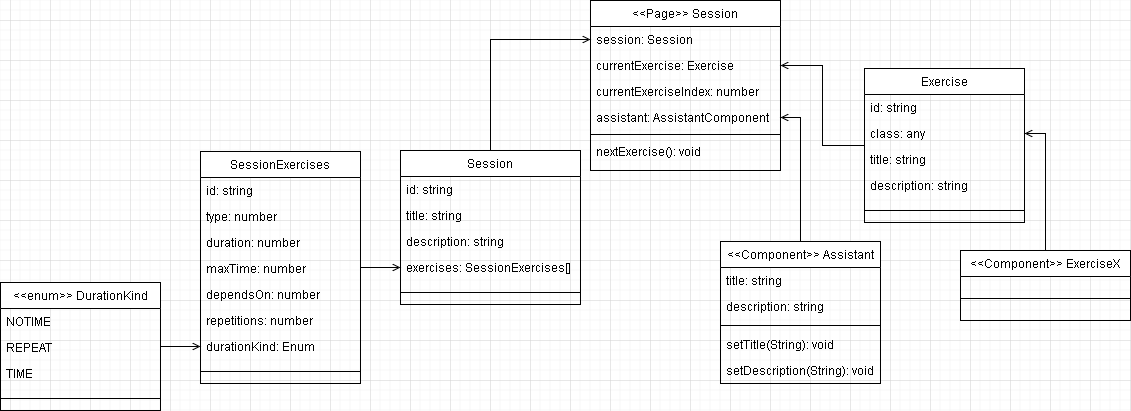

The diagram above was exported from draw.io. Its source (the exported page's mxGraphModel, read from the mxfile embedded in the PNG):
<mxGraphModel dx="2249" dy="1938" grid="1" gridSize="10" guides="1" tooltips="1" connect="1" arrows="1" fold="1" page="1" pageScale="1" pageWidth="827" pageHeight="1169" math="0" shadow="0">
  <root>
    <mxCell id="WIyWlLk6GJQsqaUBKTNV-0" />
    <mxCell id="WIyWlLk6GJQsqaUBKTNV-1" parent="WIyWlLk6GJQsqaUBKTNV-0" />
    <mxCell id="0R8ezERrZQjT2pG6yXwZ-3" style="edgeStyle=orthogonalEdgeStyle;rounded=0;orthogonalLoop=1;jettySize=auto;html=1;entryX=1;entryY=0.5;entryDx=0;entryDy=0;endArrow=open;endFill=0;" edge="1" parent="WIyWlLk6GJQsqaUBKTNV-1" source="ftpSvzuKoXauLpi98ZD7-42" target="0R8ezERrZQjT2pG6yXwZ-2">
      <mxGeometry relative="1" as="geometry" />
    </mxCell>
    <mxCell id="0R8ezERrZQjT2pG6yXwZ-43" style="edgeStyle=orthogonalEdgeStyle;rounded=0;orthogonalLoop=1;jettySize=auto;html=1;entryX=0;entryY=0.5;entryDx=0;entryDy=0;endArrow=open;endFill=0;" edge="1" parent="WIyWlLk6GJQsqaUBKTNV-1" source="0R8ezERrZQjT2pG6yXwZ-4" target="zkfFHV4jXpPFQw0GAbJ--18">
      <mxGeometry relative="1" as="geometry" />
    </mxCell>
    <mxCell id="0R8ezERrZQjT2pG6yXwZ-41" style="edgeStyle=orthogonalEdgeStyle;rounded=0;orthogonalLoop=1;jettySize=auto;html=1;entryX=0;entryY=0.5;entryDx=0;entryDy=0;endArrow=open;endFill=0;" edge="1" parent="WIyWlLk6GJQsqaUBKTNV-1" source="0R8ezERrZQjT2pG6yXwZ-19" target="0R8ezERrZQjT2pG6yXwZ-13">
      <mxGeometry relative="1" as="geometry" />
    </mxCell>
    <mxCell id="0R8ezERrZQjT2pG6yXwZ-42" style="edgeStyle=orthogonalEdgeStyle;rounded=0;orthogonalLoop=1;jettySize=auto;html=1;entryX=0;entryY=0.5;entryDx=0;entryDy=0;endArrow=open;endFill=0;" edge="1" parent="WIyWlLk6GJQsqaUBKTNV-1" source="0R8ezERrZQjT2pG6yXwZ-32" target="0R8ezERrZQjT2pG6yXwZ-28">
      <mxGeometry relative="1" as="geometry" />
    </mxCell>
    <mxCell id="0R8ezERrZQjT2pG6yXwZ-46" style="edgeStyle=orthogonalEdgeStyle;rounded=0;orthogonalLoop=1;jettySize=auto;html=1;entryX=1;entryY=0.5;entryDx=0;entryDy=0;endArrow=open;endFill=0;" edge="1" parent="WIyWlLk6GJQsqaUBKTNV-1" source="zkfFHV4jXpPFQw0GAbJ--0" target="zkfFHV4jXpPFQw0GAbJ--19">
      <mxGeometry relative="1" as="geometry" />
    </mxCell>
    <mxCell id="0R8ezERrZQjT2pG6yXwZ-4" value="Session" style="swimlane;fontStyle=0;align=center;verticalAlign=top;childLayout=stackLayout;horizontal=1;startSize=26;horizontalStack=0;resizeParent=1;resizeLast=0;collapsible=1;marginBottom=0;rounded=0;shadow=0;strokeWidth=1;" vertex="1" parent="WIyWlLk6GJQsqaUBKTNV-1">
      <mxGeometry x="-130" y="-430" width="180" height="154" as="geometry">
        <mxRectangle x="230" y="140" width="160" height="26" as="alternateBounds" />
      </mxGeometry>
    </mxCell>
    <mxCell id="0R8ezERrZQjT2pG6yXwZ-5" value="id: string" style="text;align=left;verticalAlign=top;spacingLeft=4;spacingRight=4;overflow=hidden;rotatable=0;points=[[0,0.5],[1,0.5]];portConstraint=eastwest;" vertex="1" parent="0R8ezERrZQjT2pG6yXwZ-4">
      <mxGeometry y="26" width="180" height="26" as="geometry" />
    </mxCell>
    <mxCell id="0R8ezERrZQjT2pG6yXwZ-6" value="title: string" style="text;align=left;verticalAlign=top;spacingLeft=4;spacingRight=4;overflow=hidden;rotatable=0;points=[[0,0.5],[1,0.5]];portConstraint=eastwest;rounded=0;shadow=0;html=0;" vertex="1" parent="0R8ezERrZQjT2pG6yXwZ-4">
      <mxGeometry y="52" width="180" height="26" as="geometry" />
    </mxCell>
    <mxCell id="0R8ezERrZQjT2pG6yXwZ-18" value="description: string" style="text;align=left;verticalAlign=top;spacingLeft=4;spacingRight=4;overflow=hidden;rotatable=0;points=[[0,0.5],[1,0.5]];portConstraint=eastwest;rounded=0;shadow=0;html=0;" vertex="1" parent="0R8ezERrZQjT2pG6yXwZ-4">
      <mxGeometry y="78" width="180" height="26" as="geometry" />
    </mxCell>
    <mxCell id="0R8ezERrZQjT2pG6yXwZ-13" value="exercises: SessionExercises[]" style="text;align=left;verticalAlign=top;spacingLeft=4;spacingRight=4;overflow=hidden;rotatable=0;points=[[0,0.5],[1,0.5]];portConstraint=eastwest;rounded=0;shadow=0;html=0;" vertex="1" parent="0R8ezERrZQjT2pG6yXwZ-4">
      <mxGeometry y="104" width="180" height="26" as="geometry" />
    </mxCell>
    <mxCell id="0R8ezERrZQjT2pG6yXwZ-14" value="" style="line;html=1;strokeWidth=1;align=left;verticalAlign=middle;spacingTop=-1;spacingLeft=3;spacingRight=3;rotatable=0;labelPosition=right;points=[];portConstraint=eastwest;" vertex="1" parent="0R8ezERrZQjT2pG6yXwZ-4">
      <mxGeometry y="130" width="180" height="24" as="geometry" />
    </mxCell>
    <mxCell id="0R8ezERrZQjT2pG6yXwZ-19" value="SessionExercises" style="swimlane;fontStyle=0;align=center;verticalAlign=top;childLayout=stackLayout;horizontal=1;startSize=26;horizontalStack=0;resizeParent=1;resizeLast=0;collapsible=1;marginBottom=0;rounded=0;shadow=0;strokeWidth=1;" vertex="1" parent="WIyWlLk6GJQsqaUBKTNV-1">
      <mxGeometry x="-330" y="-429" width="160" height="232" as="geometry">
        <mxRectangle x="230" y="140" width="160" height="26" as="alternateBounds" />
      </mxGeometry>
    </mxCell>
    <mxCell id="0R8ezERrZQjT2pG6yXwZ-20" value="id: string" style="text;align=left;verticalAlign=top;spacingLeft=4;spacingRight=4;overflow=hidden;rotatable=0;points=[[0,0.5],[1,0.5]];portConstraint=eastwest;" vertex="1" parent="0R8ezERrZQjT2pG6yXwZ-19">
      <mxGeometry y="26" width="160" height="26" as="geometry" />
    </mxCell>
    <mxCell id="0R8ezERrZQjT2pG6yXwZ-23" value="type: number" style="text;align=left;verticalAlign=top;spacingLeft=4;spacingRight=4;overflow=hidden;rotatable=0;points=[[0,0.5],[1,0.5]];portConstraint=eastwest;rounded=0;shadow=0;html=0;" vertex="1" parent="0R8ezERrZQjT2pG6yXwZ-19">
      <mxGeometry y="52" width="160" height="26" as="geometry" />
    </mxCell>
    <mxCell id="0R8ezERrZQjT2pG6yXwZ-24" value="duration: number" style="text;align=left;verticalAlign=top;spacingLeft=4;spacingRight=4;overflow=hidden;rotatable=0;points=[[0,0.5],[1,0.5]];portConstraint=eastwest;rounded=0;shadow=0;html=0;" vertex="1" parent="0R8ezERrZQjT2pG6yXwZ-19">
      <mxGeometry y="78" width="160" height="26" as="geometry" />
    </mxCell>
    <mxCell id="0R8ezERrZQjT2pG6yXwZ-25" value="maxTime: number" style="text;align=left;verticalAlign=top;spacingLeft=4;spacingRight=4;overflow=hidden;rotatable=0;points=[[0,0.5],[1,0.5]];portConstraint=eastwest;rounded=0;shadow=0;html=0;" vertex="1" parent="0R8ezERrZQjT2pG6yXwZ-19">
      <mxGeometry y="104" width="160" height="26" as="geometry" />
    </mxCell>
    <mxCell id="0R8ezERrZQjT2pG6yXwZ-26" value="dependsOn: number" style="text;align=left;verticalAlign=top;spacingLeft=4;spacingRight=4;overflow=hidden;rotatable=0;points=[[0,0.5],[1,0.5]];portConstraint=eastwest;rounded=0;shadow=0;html=0;" vertex="1" parent="0R8ezERrZQjT2pG6yXwZ-19">
      <mxGeometry y="130" width="160" height="26" as="geometry" />
    </mxCell>
    <mxCell id="0R8ezERrZQjT2pG6yXwZ-27" value="repetitions: number" style="text;align=left;verticalAlign=top;spacingLeft=4;spacingRight=4;overflow=hidden;rotatable=0;points=[[0,0.5],[1,0.5]];portConstraint=eastwest;rounded=0;shadow=0;html=0;" vertex="1" parent="0R8ezERrZQjT2pG6yXwZ-19">
      <mxGeometry y="156" width="160" height="26" as="geometry" />
    </mxCell>
    <mxCell id="0R8ezERrZQjT2pG6yXwZ-28" value="durationKind: Enum" style="text;align=left;verticalAlign=top;spacingLeft=4;spacingRight=4;overflow=hidden;rotatable=0;points=[[0,0.5],[1,0.5]];portConstraint=eastwest;rounded=0;shadow=0;html=0;" vertex="1" parent="0R8ezERrZQjT2pG6yXwZ-19">
      <mxGeometry y="182" width="160" height="26" as="geometry" />
    </mxCell>
    <mxCell id="0R8ezERrZQjT2pG6yXwZ-30" value="" style="line;html=1;strokeWidth=1;align=left;verticalAlign=middle;spacingTop=-1;spacingLeft=3;spacingRight=3;rotatable=0;labelPosition=right;points=[];portConstraint=eastwest;" vertex="1" parent="0R8ezERrZQjT2pG6yXwZ-19">
      <mxGeometry y="208" width="160" height="24" as="geometry" />
    </mxCell>
    <mxCell id="0R8ezERrZQjT2pG6yXwZ-32" value="&lt;&lt;enum&gt;&gt; DurationKind" style="swimlane;fontStyle=0;align=center;verticalAlign=top;childLayout=stackLayout;horizontal=1;startSize=26;horizontalStack=0;resizeParent=1;resizeLast=0;collapsible=1;marginBottom=0;rounded=0;shadow=0;strokeWidth=1;" vertex="1" parent="WIyWlLk6GJQsqaUBKTNV-1">
      <mxGeometry x="-530" y="-298" width="160" height="128" as="geometry">
        <mxRectangle x="230" y="140" width="160" height="26" as="alternateBounds" />
      </mxGeometry>
    </mxCell>
    <mxCell id="0R8ezERrZQjT2pG6yXwZ-33" value="NOTIME" style="text;align=left;verticalAlign=top;spacingLeft=4;spacingRight=4;overflow=hidden;rotatable=0;points=[[0,0.5],[1,0.5]];portConstraint=eastwest;" vertex="1" parent="0R8ezERrZQjT2pG6yXwZ-32">
      <mxGeometry y="26" width="160" height="26" as="geometry" />
    </mxCell>
    <mxCell id="0R8ezERrZQjT2pG6yXwZ-34" value="REPEAT" style="text;align=left;verticalAlign=top;spacingLeft=4;spacingRight=4;overflow=hidden;rotatable=0;points=[[0,0.5],[1,0.5]];portConstraint=eastwest;rounded=0;shadow=0;html=0;" vertex="1" parent="0R8ezERrZQjT2pG6yXwZ-32">
      <mxGeometry y="52" width="160" height="26" as="geometry" />
    </mxCell>
    <mxCell id="0R8ezERrZQjT2pG6yXwZ-35" value="TIME" style="text;align=left;verticalAlign=top;spacingLeft=4;spacingRight=4;overflow=hidden;rotatable=0;points=[[0,0.5],[1,0.5]];portConstraint=eastwest;rounded=0;shadow=0;html=0;" vertex="1" parent="0R8ezERrZQjT2pG6yXwZ-32">
      <mxGeometry y="78" width="160" height="26" as="geometry" />
    </mxCell>
    <mxCell id="0R8ezERrZQjT2pG6yXwZ-40" value="" style="line;html=1;strokeWidth=1;align=left;verticalAlign=middle;spacingTop=-1;spacingLeft=3;spacingRight=3;rotatable=0;labelPosition=right;points=[];portConstraint=eastwest;" vertex="1" parent="0R8ezERrZQjT2pG6yXwZ-32">
      <mxGeometry y="104" width="160" height="24" as="geometry" />
    </mxCell>
    <mxCell id="zkfFHV4jXpPFQw0GAbJ--0" value="Exercise" style="swimlane;fontStyle=0;align=center;verticalAlign=top;childLayout=stackLayout;horizontal=1;startSize=26;horizontalStack=0;resizeParent=1;resizeLast=0;collapsible=1;marginBottom=0;rounded=0;shadow=0;strokeWidth=1;" parent="WIyWlLk6GJQsqaUBKTNV-1" vertex="1">
      <mxGeometry x="334" y="-512" width="160" height="154" as="geometry">
        <mxRectangle x="230" y="140" width="160" height="26" as="alternateBounds" />
      </mxGeometry>
    </mxCell>
    <mxCell id="ftpSvzuKoXauLpi98ZD7-34" value="id: string" style="text;align=left;verticalAlign=top;spacingLeft=4;spacingRight=4;overflow=hidden;rotatable=0;points=[[0,0.5],[1,0.5]];portConstraint=eastwest;" parent="zkfFHV4jXpPFQw0GAbJ--0" vertex="1">
      <mxGeometry y="26" width="160" height="26" as="geometry" />
    </mxCell>
    <mxCell id="0R8ezERrZQjT2pG6yXwZ-15" value="class: any" style="text;align=left;verticalAlign=top;spacingLeft=4;spacingRight=4;overflow=hidden;rotatable=0;points=[[0,0.5],[1,0.5]];portConstraint=eastwest;" vertex="1" parent="zkfFHV4jXpPFQw0GAbJ--0">
      <mxGeometry y="52" width="160" height="26" as="geometry" />
    </mxCell>
    <mxCell id="ftpSvzuKoXauLpi98ZD7-51" value="title: string" style="text;align=left;verticalAlign=top;spacingLeft=4;spacingRight=4;overflow=hidden;rotatable=0;points=[[0,0.5],[1,0.5]];portConstraint=eastwest;rounded=0;shadow=0;html=0;" parent="zkfFHV4jXpPFQw0GAbJ--0" vertex="1">
      <mxGeometry y="78" width="160" height="26" as="geometry" />
    </mxCell>
    <mxCell id="0R8ezERrZQjT2pG6yXwZ-16" value="description: string" style="text;align=left;verticalAlign=top;spacingLeft=4;spacingRight=4;overflow=hidden;rotatable=0;points=[[0,0.5],[1,0.5]];portConstraint=eastwest;rounded=0;shadow=0;html=0;" vertex="1" parent="zkfFHV4jXpPFQw0GAbJ--0">
      <mxGeometry y="104" width="160" height="26" as="geometry" />
    </mxCell>
    <mxCell id="zkfFHV4jXpPFQw0GAbJ--4" value="" style="line;html=1;strokeWidth=1;align=left;verticalAlign=middle;spacingTop=-1;spacingLeft=3;spacingRight=3;rotatable=0;labelPosition=right;points=[];portConstraint=eastwest;" parent="zkfFHV4jXpPFQw0GAbJ--0" vertex="1">
      <mxGeometry y="130" width="160" height="24" as="geometry" />
    </mxCell>
    <mxCell id="0R8ezERrZQjT2pG6yXwZ-48" style="edgeStyle=orthogonalEdgeStyle;rounded=0;orthogonalLoop=1;jettySize=auto;html=1;entryX=1;entryY=0.5;entryDx=0;entryDy=0;endArrow=open;endFill=0;" edge="1" parent="WIyWlLk6GJQsqaUBKTNV-1" source="zkfFHV4jXpPFQw0GAbJ--13" target="0R8ezERrZQjT2pG6yXwZ-15">
      <mxGeometry relative="1" as="geometry" />
    </mxCell>
    <mxCell id="zkfFHV4jXpPFQw0GAbJ--13" value="&lt;&lt;Component&gt;&gt; ExerciseX" style="swimlane;fontStyle=0;align=center;verticalAlign=top;childLayout=stackLayout;horizontal=1;startSize=26;horizontalStack=0;resizeParent=1;resizeLast=0;collapsible=1;marginBottom=0;rounded=0;shadow=0;strokeWidth=1;" parent="WIyWlLk6GJQsqaUBKTNV-1" vertex="1">
      <mxGeometry x="430" y="-330" width="170" height="70" as="geometry">
        <mxRectangle x="340" y="380" width="170" height="26" as="alternateBounds" />
      </mxGeometry>
    </mxCell>
    <mxCell id="zkfFHV4jXpPFQw0GAbJ--15" value="" style="line;html=1;strokeWidth=1;align=left;verticalAlign=middle;spacingTop=-1;spacingLeft=3;spacingRight=3;rotatable=0;labelPosition=right;points=[];portConstraint=eastwest;" parent="zkfFHV4jXpPFQw0GAbJ--13" vertex="1">
      <mxGeometry y="26" width="170" height="44" as="geometry" />
    </mxCell>
    <mxCell id="zkfFHV4jXpPFQw0GAbJ--17" value="&lt;&lt;Page&gt;&gt; Session" style="swimlane;fontStyle=0;align=center;verticalAlign=top;childLayout=stackLayout;horizontal=1;startSize=26;horizontalStack=0;resizeParent=1;resizeLast=0;collapsible=1;marginBottom=0;rounded=0;shadow=0;strokeWidth=1;" parent="WIyWlLk6GJQsqaUBKTNV-1" vertex="1">
      <mxGeometry x="60" y="-580" width="190" height="170" as="geometry">
        <mxRectangle x="550" y="140" width="160" height="26" as="alternateBounds" />
      </mxGeometry>
    </mxCell>
    <mxCell id="zkfFHV4jXpPFQw0GAbJ--18" value="session: Session" style="text;align=left;verticalAlign=top;spacingLeft=4;spacingRight=4;overflow=hidden;rotatable=0;points=[[0,0.5],[1,0.5]];portConstraint=eastwest;" parent="zkfFHV4jXpPFQw0GAbJ--17" vertex="1">
      <mxGeometry y="26" width="190" height="26" as="geometry" />
    </mxCell>
    <mxCell id="zkfFHV4jXpPFQw0GAbJ--19" value="currentExercise: Exercise" style="text;align=left;verticalAlign=top;spacingLeft=4;spacingRight=4;overflow=hidden;rotatable=0;points=[[0,0.5],[1,0.5]];portConstraint=eastwest;rounded=0;shadow=0;html=0;" parent="zkfFHV4jXpPFQw0GAbJ--17" vertex="1">
      <mxGeometry y="52" width="190" height="26" as="geometry" />
    </mxCell>
    <mxCell id="ftpSvzuKoXauLpi98ZD7-22" value="currentExerciseIndex: number" style="text;align=left;verticalAlign=top;spacingLeft=4;spacingRight=4;overflow=hidden;rotatable=0;points=[[0,0.5],[1,0.5]];portConstraint=eastwest;rounded=0;shadow=0;html=0;" parent="zkfFHV4jXpPFQw0GAbJ--17" vertex="1">
      <mxGeometry y="78" width="190" height="26" as="geometry" />
    </mxCell>
    <mxCell id="0R8ezERrZQjT2pG6yXwZ-2" value="assistant: AssistantComponent" style="text;align=left;verticalAlign=top;spacingLeft=4;spacingRight=4;overflow=hidden;rotatable=0;points=[[0,0.5],[1,0.5]];portConstraint=eastwest;rounded=0;shadow=0;html=0;" vertex="1" parent="zkfFHV4jXpPFQw0GAbJ--17">
      <mxGeometry y="104" width="190" height="26" as="geometry" />
    </mxCell>
    <mxCell id="zkfFHV4jXpPFQw0GAbJ--23" value="" style="line;html=1;strokeWidth=1;align=left;verticalAlign=middle;spacingTop=-1;spacingLeft=3;spacingRight=3;rotatable=0;labelPosition=right;points=[];portConstraint=eastwest;" parent="zkfFHV4jXpPFQw0GAbJ--17" vertex="1">
      <mxGeometry y="130" width="190" height="8" as="geometry" />
    </mxCell>
    <mxCell id="zkfFHV4jXpPFQw0GAbJ--24" value="nextExercise(): void" style="text;align=left;verticalAlign=top;spacingLeft=4;spacingRight=4;overflow=hidden;rotatable=0;points=[[0,0.5],[1,0.5]];portConstraint=eastwest;" parent="zkfFHV4jXpPFQw0GAbJ--17" vertex="1">
      <mxGeometry y="138" width="190" height="26" as="geometry" />
    </mxCell>
    <mxCell id="ftpSvzuKoXauLpi98ZD7-42" value="&lt;&lt;Component&gt;&gt; Assistant" style="swimlane;fontStyle=0;align=center;verticalAlign=top;childLayout=stackLayout;horizontal=1;startSize=26;horizontalStack=0;resizeParent=1;resizeLast=0;collapsible=1;marginBottom=0;rounded=0;shadow=0;strokeWidth=1;glass=0;" parent="WIyWlLk6GJQsqaUBKTNV-1" vertex="1">
      <mxGeometry x="190" y="-339" width="160" height="142" as="geometry">
        <mxRectangle x="470" y="-90" width="170" height="26" as="alternateBounds" />
      </mxGeometry>
    </mxCell>
    <mxCell id="ftpSvzuKoXauLpi98ZD7-46" value="title: string" style="text;align=left;verticalAlign=top;spacingLeft=4;spacingRight=4;overflow=hidden;rotatable=0;points=[[0,0.5],[1,0.5]];portConstraint=eastwest;rounded=0;shadow=0;html=0;" parent="ftpSvzuKoXauLpi98ZD7-42" vertex="1">
      <mxGeometry y="26" width="160" height="26" as="geometry" />
    </mxCell>
    <mxCell id="0R8ezERrZQjT2pG6yXwZ-0" value="description: string" style="text;align=left;verticalAlign=top;spacingLeft=4;spacingRight=4;overflow=hidden;rotatable=0;points=[[0,0.5],[1,0.5]];portConstraint=eastwest;rounded=0;shadow=0;html=0;" vertex="1" parent="ftpSvzuKoXauLpi98ZD7-42">
      <mxGeometry y="52" width="160" height="26" as="geometry" />
    </mxCell>
    <mxCell id="ftpSvzuKoXauLpi98ZD7-43" value="" style="line;html=1;strokeWidth=1;align=left;verticalAlign=middle;spacingTop=-1;spacingLeft=3;spacingRight=3;rotatable=0;labelPosition=right;points=[];portConstraint=eastwest;" parent="ftpSvzuKoXauLpi98ZD7-42" vertex="1">
      <mxGeometry y="78" width="160" height="12" as="geometry" />
    </mxCell>
    <mxCell id="ftpSvzuKoXauLpi98ZD7-47" value="setTitle(String): void" style="text;align=left;verticalAlign=top;spacingLeft=4;spacingRight=4;overflow=hidden;rotatable=0;points=[[0,0.5],[1,0.5]];portConstraint=eastwest;rounded=0;shadow=0;html=0;" parent="ftpSvzuKoXauLpi98ZD7-42" vertex="1">
      <mxGeometry y="90" width="160" height="26" as="geometry" />
    </mxCell>
    <mxCell id="0R8ezERrZQjT2pG6yXwZ-1" value="setDescription(String): void" style="text;align=left;verticalAlign=top;spacingLeft=4;spacingRight=4;overflow=hidden;rotatable=0;points=[[0,0.5],[1,0.5]];portConstraint=eastwest;rounded=0;shadow=0;html=0;" vertex="1" parent="ftpSvzuKoXauLpi98ZD7-42">
      <mxGeometry y="116" width="160" height="26" as="geometry" />
    </mxCell>
  </root>
</mxGraphModel>